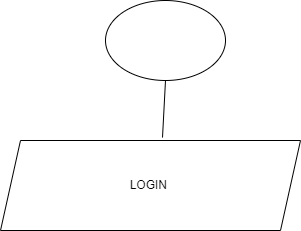

The diagram above was exported from draw.io. Its source (the exported page's mxGraphModel, read from the mxfile embedded in the PNG):
<mxGraphModel dx="880" dy="484" grid="1" gridSize="10" guides="1" tooltips="1" connect="1" arrows="1" fold="1" page="1" pageScale="1" pageWidth="850" pageHeight="1100" math="0" shadow="0">
  <root>
    <mxCell id="0" />
    <mxCell id="1" parent="0" />
    <mxCell id="8sY8Z9ql_IDmgXq82dUg-1" value="" style="ellipse;whiteSpace=wrap;html=1;" vertex="1" parent="1">
      <mxGeometry x="305" y="50" width="120" height="80" as="geometry" />
    </mxCell>
    <mxCell id="8sY8Z9ql_IDmgXq82dUg-2" value="" style="endArrow=none;html=1;rounded=0;" edge="1" parent="1" target="8sY8Z9ql_IDmgXq82dUg-4">
      <mxGeometry width="50" height="50" relative="1" as="geometry">
        <mxPoint x="360" y="200" as="sourcePoint" />
        <mxPoint x="360" y="130" as="targetPoint" />
      </mxGeometry>
    </mxCell>
    <mxCell id="8sY8Z9ql_IDmgXq82dUg-4" value="LOGIN&amp;nbsp;" style="shape=parallelogram;perimeter=parallelogramPerimeter;whiteSpace=wrap;html=1;fixedSize=1;" vertex="1" parent="1">
      <mxGeometry x="200" y="190" width="300" height="90" as="geometry" />
    </mxCell>
    <mxCell id="8sY8Z9ql_IDmgXq82dUg-5" value="" style="endArrow=none;html=1;rounded=0;entryX=0.5;entryY=1;entryDx=0;entryDy=0;exitX=0.54;exitY=-0.033;exitDx=0;exitDy=0;exitPerimeter=0;" edge="1" parent="1" source="8sY8Z9ql_IDmgXq82dUg-4" target="8sY8Z9ql_IDmgXq82dUg-1">
      <mxGeometry width="50" height="50" relative="1" as="geometry">
        <mxPoint x="400" y="280" as="sourcePoint" />
        <mxPoint x="450" y="230" as="targetPoint" />
      </mxGeometry>
    </mxCell>
  </root>
</mxGraphModel>